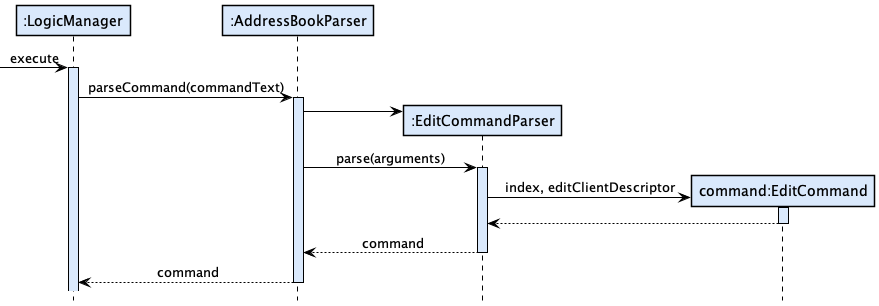

The diagram above was rendered by PlantUML. Its source (embedded in the PNG):
@startuml
!include ../style.puml

Participant ":LogicManager" as logic LOGIC_COLOR
Participant ":AddressBookParser" as abp LOGIC_COLOR
Participant ":EditCommandParser" as ecp LOGIC_COLOR
Participant "command:EditCommand" as ec LOGIC_COLOR

[-> logic : execute
activate logic LOGIC_COLOR
logic -> abp ++ LOGIC_COLOR: parseCommand(commandText)
create ecp
abp -> ecp
abp -> ecp ++ LOGIC_COLOR: parse(arguments)
create ec
ecp -> ec ++ LOGIC_COLOR: index, editClientDescriptor
ec --> ecp --
ecp --> abp --: command
abp --> logic --: command

@enduml